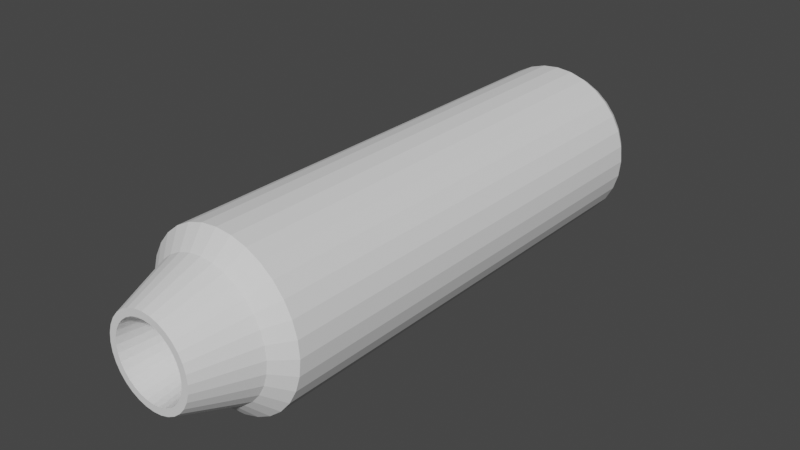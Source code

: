 # Source: PrimitiveThruster.blend  (saved by Blender 2.83.19; exported with 4.5.12 LTS)
import bpy
from mathutils import Matrix  # noqa: F401  (used for matrix-valued properties, if any)

bpy.ops.wm.read_factory_settings(use_empty=True)
scene = bpy.context.scene
scene.name = 'Scene'

# ---- collections
col_collection = bpy.data.collections.new('Collection'); scene.collection.children.link(col_collection)

# ---- world
world_world = bpy.data.worlds.new('World'); scene.world = world_world
world_world.use_nodes = True; world_world.node_tree.nodes.clear()
_N = world_world.node_tree.nodes; _L = world_world.node_tree.links
n0 = _N.new('ShaderNodeOutputWorld'); n0.name = 'World Output'; n0.location = (300, 300)
n1 = _N.new('ShaderNodeBackground'); n1.name = 'Background'; n1.location = (10, 300)
n1.inputs[0].default_value = (0.05088, 0.05088, 0.05088, 1.0)
_L.new(n1.outputs[0], n0.inputs[0])
n0.is_active_output = True
world_world.color = (0.05088, 0.05088, 0.05088)
world_world.use_sun_shadow = False
world_world.sun_shadow_jitter_overblur = 0.0

# ---- meshes
me_cylinder_003 = bpy.data.meshes.new('Cylinder.003')
me_cylinder_003.from_pydata([(0.09018, -2.05, 0.4534), (0.1769, -2.05, 0.4271), (0.2568, -2.05, 0.3843), (0.3843, -2.05, 0.2568), (0.2621, -2.462, 0.1751), (0.4271, -2.05, 0.1769), (0.3092, -2.462, 0.0615), (0.4534, -2.05, -0.09018), (0.3092, -2.462, -0.0615), (0.2913, -2.462, -0.1206), (0.3269, -2.05, -0.3269), (0.2568, -2.05, -0.3843), (0.1751, -2.462, -0.2621), (0.1769, -2.05, -0.4271), (0.0615, -2.462, -0.3092), (-4.488e-07, -2.05, -0.4622), (-0.0615, -2.462, -0.3092), (-0.1206, -2.462, -0.2913), (-0.3843, -2.05, -0.2568), (-0.2621, -2.462, -0.1751), (-0.4271, -2.05, -0.1769), (-0.4534, -2.05, -0.09018), (-0.4271, -2.05, 0.1769), (-0.2621, -2.462, 0.1751), (-0.3269, -2.05, 0.3269), (-0.1751, -2.462, 0.2621), (-0.1769, -2.05, 0.4271), (-0.1206, -2.462, 0.2913), (-0.09018, -2.05, 0.4534), (-3.059e-07, -1.931, 0.591), (0.1153, -1.931, 0.5797), (0.2262, -1.931, 0.546), (0.3284, -1.931, 0.4914), (0.4179, -1.931, 0.4179), (0.4914, -1.931, 0.3284), (0.546, -1.931, 0.2262), (0.5797, -1.931, 0.1153), (0.591, -1.931, -1.859e-07), (0.5797, -1.931, -0.1153), (0.546, -1.931, -0.2262), (0.4914, -1.931, -0.3284), (0.4179, -1.931, -0.4179), (0.3284, -1.931, -0.4914), (0.2262, -1.931, -0.546), (0.1153, -1.931, -0.5797), (-4.985e-07, -1.931, -0.591), (-0.1153, -1.931, -0.5797), (-0.2262, -1.931, -0.546), (-0.3284, -1.931, -0.4914), (-0.4179, -1.931, -0.4179), (-0.4914, -1.931, -0.3284), (-0.546, -1.931, -0.2262), (-0.5797, -1.931, -0.1153), (-0.591, -1.931, 3.402e-07), (-0.5797, -1.931, 0.1153), (-0.546, -1.931, 0.2262), (-0.4914, -1.931, 0.3284), (-0.4179, -1.931, 0.4179), (-0.3284, -1.931, 0.4914), (-0.2262, -1.931, 0.546), (-0.1153, -1.931, 0.5797), (-5.709e-08, 1.41, 0.591), (0.1153, 1.41, 0.5797), (0.2262, 1.41, 0.546), (0.3284, 1.41, 0.4914), (0.4179, 1.41, 0.4179), (0.4914, 1.41, 0.3284), (0.546, 1.41, 0.2262), (0.5797, 1.41, 0.1153), (0.591, 1.41, -3.981e-08), (0.5797, 1.41, -0.1153), (0.546, 1.41, -0.2262), (0.4914, 1.41, -0.3284), (0.4179, 1.41, -0.4179), (0.3284, 1.41, -0.4914), (0.2262, 1.41, -0.546), (0.1153, 1.41, -0.5797), (-2.497e-07, 1.41, -0.591), (-0.1153, 1.41, -0.5797), (-0.2262, 1.41, -0.546), (-0.3284, 1.41, -0.4914), (-0.4179, 1.41, -0.4179), (-0.4914, 1.41, -0.3284), (-0.546, 1.41, -0.2262), (-0.5797, 1.41, -0.1153), (-0.591, 1.41, 4.863e-07), (-0.5797, 1.41, 0.1153), (-0.546, 1.41, 0.2262), (-0.4914, 1.41, 0.3284), (-0.4179, 1.41, 0.4179), (-0.3284, 1.41, 0.4914), (-0.2262, 1.41, 0.546), (-0.1153, 1.41, 0.5797), (0.1053, 1.5, 0.5294), (0.4488, 1.5, 0.2999), (0.4987, 1.5, 0.2066), (0.5294, 1.5, 0.1053), (0.5398, 1.5, -2.445e-08), (0.4987, 1.5, -0.2066), (0.4488, 1.5, -0.2999), (0.2066, 1.5, -0.4987), (0.1053, 1.5, -0.5294), (-2.579e-07, 1.5, -0.5398), (-0.1053, 1.5, -0.5294), (-0.2066, 1.5, -0.4987), (-0.2999, 1.5, -0.4488), (-0.3817, 1.5, -0.3817), (-0.4488, 1.5, -0.2999), (-0.5294, 1.5, -0.1053), (-0.5294, 1.5, 0.1053), (-0.4488, 1.5, 0.2999), (-0.3817, 1.5, 0.3817), (-0.2066, 1.5, 0.4987), (-0.1053, 1.5, 0.5294), (-8.197e-08, 1.5, 0.5398), (0.2066, 1.5, 0.4987), (0.2999, 1.5, 0.4488), (0.3817, 1.5, 0.3817), (0.5294, 1.5, -0.1053), (0.3817, 1.5, -0.3817), (0.2999, 1.5, -0.4488), (-0.4987, 1.5, -0.2066), (-0.5398, 1.5, 4.56e-07), (-0.4987, 1.5, 0.2066), (-0.2999, 1.5, 0.4488), (-7.798e-08, 1.621, 0.2981), (0.05816, 1.621, 0.2924), (0.1141, 1.621, 0.2754), (0.1656, 1.621, 0.2479), (0.2108, 1.621, 0.2108), (0.2479, 1.621, 0.1656), (0.2754, 1.621, 0.1141), (0.2924, 1.621, 0.05816), (0.2981, 1.621, 9.987e-09), (0.2924, 1.621, -0.05816), (0.2754, 1.621, -0.1141), (0.2479, 1.621, -0.1656), (0.2108, 1.621, -0.2108), (0.1656, 1.621, -0.2479), (0.1141, 1.621, -0.2754), (0.05816, 1.621, -0.2924), (-1.629e-07, 1.621, -0.2981), (-0.05816, 1.621, -0.2924), (-0.1141, 1.621, -0.2754), (-0.1656, 1.621, -0.2479), (-0.2108, 1.621, -0.2108), (-0.2479, 1.621, -0.1656), (-0.2754, 1.621, -0.1141), (-0.2924, 1.621, -0.05816), (-0.2981, 1.621, 2.816e-07), (-0.2924, 1.621, 0.05816), (-0.2754, 1.621, 0.1141), (-0.2479, 1.621, 0.1656), (-0.2108, 1.621, 0.2108), (-0.1656, 1.621, 0.2479), (-0.1141, 1.621, 0.2754), (-0.05816, 1.621, 0.2924), (-2.982e-07, -2.05, 0.4622), (-2.883e-07, -2.462, 0.3153), (0.0615, -2.462, 0.3092), (0.1206, -2.462, 0.2913), (0.1751, -2.462, 0.2621), (0.3269, -2.05, 0.3269), (0.2229, -2.462, 0.2229), (0.2913, -2.462, 0.1206), (0.4534, -2.05, 0.09018), (0.4622, -2.05, -1.638e-07), (0.3153, -2.462, -1.745e-07), (0.4271, -2.05, -0.1769), (0.3843, -2.05, -0.2568), (0.2621, -2.462, -0.1751), (0.2229, -2.462, -0.2229), (0.1206, -2.462, -0.2913), (0.09018, -2.05, -0.4534), (-3.91e-07, -2.462, -0.3153), (-0.09018, -2.05, -0.4534), (-0.1769, -2.05, -0.4271), (-0.2568, -2.05, -0.3843), (-0.1751, -2.462, -0.2621), (-0.3269, -2.05, -0.3269), (-0.2229, -2.462, -0.2229), (-0.2913, -2.462, -0.1206), (-0.3092, -2.462, -0.0615), (-0.4622, -2.05, 2.476e-07), (-0.3153, -2.462, 1.061e-07), (-0.4534, -2.05, 0.09018), (-0.3092, -2.462, 0.0615), (-0.2913, -2.462, 0.1206), (-0.3843, -2.05, 0.2568), (-0.2229, -2.462, 0.2229), (-0.2568, -2.05, 0.3843), (-0.0615, -2.462, 0.3092), (-7.326e-08, 1.655, 0.3416), (0.06664, 1.655, 0.335), (0.1307, 1.655, 0.3156), (0.1898, 1.655, 0.284), (0.2415, 1.655, 0.2415), (0.284, 1.655, 0.1898), (0.3156, 1.655, 0.1307), (0.335, 1.655, 0.06664), (0.3416, 1.655, 2.056e-08), (0.335, 1.655, -0.06664), (0.3156, 1.655, -0.1307), (0.284, 1.655, -0.1898), (0.2415, 1.655, -0.2415), (0.1898, 1.655, -0.284), (0.1307, 1.655, -0.3156), (0.06664, 1.655, -0.335), (-1.846e-07, 1.655, -0.3416), (-0.06664, 1.655, -0.335), (-0.1307, 1.655, -0.3156), (-0.1898, 1.655, -0.284), (-0.2415, 1.655, -0.2415), (-0.284, 1.655, -0.1898), (-0.3156, 1.655, -0.1307), (-0.335, 1.655, -0.06664), (-0.3416, 1.655, 3.246e-07), (-0.335, 1.655, 0.06664), (-0.3156, 1.655, 0.1307), (-0.284, 1.655, 0.1898), (-0.2415, 1.655, 0.2415), (-0.1898, 1.655, 0.284), (-0.1307, 1.655, 0.3156), (-0.06664, 1.655, 0.335)], [], [(169, 10, 41, 40), (34, 35, 67, 66), (179, 18, 50, 49), (190, 26, 59, 58), (165, 166, 37, 36), (15, 175, 46, 45), (185, 22, 55, 54), (2, 162, 33, 32), (10, 11, 42, 41), (18, 20, 51, 50), (26, 28, 60, 59), (166, 7, 38, 37), (175, 176, 47, 46), (22, 188, 56, 55), (162, 3, 34, 33), (11, 13, 43, 42), (20, 21, 52, 51), (157, 0, 30, 29), (28, 157, 29, 60), (7, 168, 39, 38), (176, 177, 48, 47), (188, 24, 57, 56), (3, 5, 35, 34), (13, 173, 44, 43), (21, 183, 53, 52), (0, 1, 31, 30), (168, 169, 40, 39), (177, 179, 49, 48), (24, 190, 58, 57), (5, 165, 36, 35), (173, 15, 45, 44), (183, 185, 54, 53), (1, 2, 32, 31), (69, 70, 118, 97), (48, 49, 81, 80), (35, 36, 68, 67), (49, 50, 82, 81), (36, 37, 69, 68), (50, 51, 83, 82), (37, 38, 70, 69), (51, 52, 84, 83), (38, 39, 71, 70), (52, 53, 85, 84), (39, 40, 72, 71), (53, 54, 86, 85), (40, 41, 73, 72), (54, 55, 87, 86), (41, 42, 74, 73), (55, 56, 88, 87), (42, 43, 75, 74), (29, 30, 62, 61), (56, 57, 89, 88), (43, 44, 76, 75), (30, 31, 63, 62), (57, 58, 90, 89), (44, 45, 77, 76), (31, 32, 64, 63), (58, 59, 91, 90), (45, 46, 78, 77), (32, 33, 65, 64), (59, 60, 92, 91), (46, 47, 79, 78), (33, 34, 66, 65), (60, 29, 61, 92), (47, 48, 80, 79), (83, 84, 108, 121), (70, 71, 98, 118), (84, 85, 122, 108), (71, 72, 99, 98), (85, 86, 109, 122), (72, 73, 119, 99), (86, 87, 123, 109), (73, 74, 120, 119), (87, 88, 110, 123), (74, 75, 100, 120), (61, 62, 93, 114), (88, 89, 111, 110), (75, 76, 101, 100), (62, 63, 115, 93), (89, 90, 124, 111), (76, 77, 102, 101), (63, 64, 116, 115), (90, 91, 112, 124), (77, 78, 103, 102), (64, 65, 117, 116), (91, 92, 113, 112), (78, 79, 104, 103), (65, 66, 94, 117), (92, 61, 114, 113), (79, 80, 105, 104), (66, 67, 95, 94), (80, 81, 106, 105), (67, 68, 96, 95), (81, 82, 107, 106), (68, 69, 97, 96), (82, 83, 121, 107), (100, 101, 207, 206), (93, 115, 194, 193), (111, 124, 221, 220), (101, 102, 208, 207), (115, 116, 195, 194), (124, 112, 222, 221), (102, 103, 209, 208), (116, 117, 196, 195), (112, 113, 223, 222), (103, 104, 210, 209), (117, 94, 197, 196), (113, 114, 192, 223), (104, 105, 211, 210), (94, 95, 198, 197), (105, 106, 212, 211), (95, 96, 199, 198), (106, 107, 213, 212), (96, 97, 200, 199), (107, 121, 214, 213), (97, 118, 201, 200), (121, 108, 215, 214), (118, 98, 202, 201), (108, 122, 216, 215), (98, 99, 203, 202), (122, 109, 217, 216), (99, 119, 204, 203), (109, 123, 218, 217), (119, 120, 205, 204), (123, 110, 219, 218), (120, 100, 206, 205), (114, 93, 193, 192), (110, 111, 220, 219), (126, 125, 192, 193), (127, 126, 193, 194), (128, 127, 194, 195), (129, 128, 195, 196), (130, 129, 196, 197), (131, 130, 197, 198), (132, 131, 198, 199), (133, 132, 199, 200), (134, 133, 200, 201), (135, 134, 201, 202), (136, 135, 202, 203), (137, 136, 203, 204), (138, 137, 204, 205), (139, 138, 205, 206), (140, 139, 206, 207), (141, 140, 207, 208), (142, 141, 208, 209), (143, 142, 209, 210), (144, 143, 210, 211), (145, 144, 211, 212), (146, 145, 212, 213), (147, 146, 213, 214), (148, 147, 214, 215), (149, 148, 215, 216), (150, 149, 216, 217), (151, 150, 217, 218), (152, 151, 218, 219), (153, 152, 219, 220), (154, 153, 220, 221), (155, 154, 221, 222), (156, 155, 222, 223), (125, 156, 223, 192)])
_uv = me_cylinder_003.uv_layers.new(name='UVMap')
_uv.uv.foreach_set('vector', [0.6562, 0.5, 0.625, 0.5, 0.625, 0.5, 0.6562, 0.5, 0.8438, 0.5, 0.8125, 0.5, 0.8125, 0.5, 0.8438, 0.5, 0.375, 0.5, 0.3438, 0.5, 0.3438, 0.5, 0.375, 0.5, 0.09375, 0.5, 0.0625, 0.5, 0.0625, 0.5, 0.09375, 0.5, 0.7812, 0.5, 0.75, 0.5, 0.75, 0.5, 0.7812, 0.5, 0.5, 0.5, 0.4688, 0.5, 0.4688, 0.5, 0.5, 0.5, 0.2188, 0.5, 0.1875, 0.5, 0.1875, 0.5, 0.2188, 0.5, 0.9062, 0.5, 0.875, 0.5, 0.875, 0.5, 0.9062, 0.5, 0.625, 0.5, 0.5938, 0.5, 0.5938, 0.5, 0.625, 0.5, 0.3438, 0.5, 0.3125, 0.5, 0.3125, 0.5, 0.3438, 0.5, 0.0625, 0.5, 0.03125, 0.5, 0.03125, 0.5, 0.0625, 0.5, 0.75, 0.5, 0.7188, 0.5, 0.7188, 0.5, 0.75, 0.5, 0.4688, 0.5, 0.4375, 0.5, 0.4375, 0.5, 0.4688, 0.5, 0.1875, 0.5, 0.1562, 0.5, 0.1562, 0.5, 0.1875, 0.5, 0.875, 0.5, 0.8438, 0.5, 0.8438, 0.5, 0.875, 0.5, 0.5938, 0.5, 0.5625, 0.5, 0.5625, 0.5, 0.5938, 0.5, 0.3125, 0.5, 0.2812, 0.5, 0.2812, 0.5, 0.3125, 0.5, 1.0, 0.5, 0.9688, 0.5, 0.9688, 0.5, 1.0, 0.5, 0.03125, 0.5, 0.0, 0.5, 0.0, 0.5, 0.03125, 0.5, 0.7188, 0.5, 0.6875, 0.5, 0.6875, 0.5, 0.7188, 0.5, 0.4375, 0.5, 0.4062, 0.5, 0.4062, 0.5, 0.4375, 0.5, 0.1562, 0.5, 0.125, 0.5, 0.125, 0.5, 0.1562, 0.5, 0.8438, 0.5, 0.8125, 0.5, 0.8125, 0.5, 0.8438, 0.5, 0.5625, 0.5, 0.5312, 0.5, 0.5312, 0.5, 0.5625, 0.5, 0.2812, 0.5, 0.25, 0.5, 0.25, 0.5, 0.2812, 0.5, 0.9688, 0.5, 0.9375, 0.5, 0.9375, 0.5, 0.9688, 0.5, 0.6875, 0.5, 0.6562, 0.5, 0.6562, 0.5, 0.6875, 0.5, 0.4062, 0.5, 0.375, 0.5, 0.375, 0.5, 0.4062, 0.5, 0.125, 0.5, 0.09375, 0.5, 0.09375, 0.5, 0.125, 0.5, 0.8125, 0.5, 0.7812, 0.5, 0.7812, 0.5, 0.8125, 0.5, 0.5312, 0.5, 0.5, 0.5, 0.5, 0.5, 0.5312, 0.5, 0.25, 0.5, 0.2188, 0.5, 0.2188, 0.5, 0.25, 0.5, 0.9375, 0.5, 0.9062, 0.5, 0.9062, 0.5, 0.9375, 0.5, 0.75, 0.5, 0.7188, 0.5, 0.7188, 0.5, 0.75, 0.5, 0.4062, 0.5, 0.375, 0.5, 0.375, 0.5, 0.4062, 0.5, 0.8125, 0.5, 0.7812, 0.5, 0.7812, 0.5, 0.8125, 0.5, 0.375, 0.5, 0.3438, 0.5, 0.3438, 0.5, 0.375, 0.5, 0.7812, 0.5, 0.75, 0.5, 0.75, 0.5, 0.7812, 0.5, 0.3438, 0.5, 0.3125, 0.5, 0.3125, 0.5, 0.3438, 0.5, 0.75, 0.5, 0.7188, 0.5, 0.7188, 0.5, 0.75, 0.5, 0.3125, 0.5, 0.2812, 0.5, 0.2812, 0.5, 0.3125, 0.5, 0.7188, 0.5, 0.6875, 0.5, 0.6875, 0.5, 0.7188, 0.5, 0.2812, 0.5, 0.25, 0.5, 0.25, 0.5, 0.2812, 0.5, 0.6875, 0.5, 0.6562, 0.5, 0.6562, 0.5, 0.6875, 0.5, 0.25, 0.5, 0.2188, 0.5, 0.2188, 0.5, 0.25, 0.5, 0.6562, 0.5, 0.625, 0.5, 0.625, 0.5, 0.6562, 0.5, 0.2188, 0.5, 0.1875, 0.5, 0.1875, 0.5, 0.2188, 0.5, 0.625, 0.5, 0.5938, 0.5, 0.5938, 0.5, 0.625, 0.5, 0.1875, 0.5, 0.1562, 0.5, 0.1562, 0.5, 0.1875, 0.5, 0.5938, 0.5, 0.5625, 0.5, 0.5625, 0.5, 0.5938, 0.5, 1.0, 0.5, 0.9688, 0.5, 0.9688, 0.5, 1.0, 0.5, 0.1562, 0.5, 0.125, 0.5, 0.125, 0.5, 0.1562, 0.5, 0.5625, 0.5, 0.5312, 0.5, 0.5312, 0.5, 0.5625, 0.5, 0.9688, 0.5, 0.9375, 0.5, 0.9375, 0.5, 0.9688, 0.5, 0.125, 0.5, 0.09375, 0.5, 0.09375, 0.5, 0.125, 0.5, 0.5312, 0.5, 0.5, 0.5, 0.5, 0.5, 0.5312, 0.5, 0.9375, 0.5, 0.9062, 0.5, 0.9062, 0.5, 0.9375, 0.5, 0.09375, 0.5, 0.0625, 0.5, 0.0625, 0.5, 0.09375, 0.5, 0.5, 0.5, 0.4688, 0.5, 0.4688, 0.5, 0.5, 0.5, 0.9062, 0.5, 0.875, 0.5, 0.875, 0.5, 0.9062, 0.5, 0.0625, 0.5, 0.03125, 0.5, 0.03125, 0.5, 0.0625, 0.5, 0.4688, 0.5, 0.4375, 0.5, 0.4375, 0.5, 0.4688, 0.5, 0.875, 0.5, 0.8438, 0.5, 0.8438, 0.5, 0.875, 0.5, 0.03125, 0.5, 0.0, 0.5, 0.0, 0.5, 0.03125, 0.5, 0.4375, 0.5, 0.4062, 0.5, 0.4062, 0.5, 0.4375, 0.5, 0.3125, 0.5, 0.2812, 0.5, 0.2812, 0.5, 0.3125, 0.5, 0.7188, 0.5, 0.6875, 0.5, 0.6875, 0.5, 0.7188, 0.5, 0.2812, 0.5, 0.25, 0.5, 0.25, 0.5, 0.2812, 0.5, 0.6875, 0.5, 0.6562, 0.5, 0.6562, 0.5, 0.6875, 0.5, 0.25, 0.5, 0.2188, 0.5, 0.2188, 0.5, 0.25, 0.5, 0.6562, 0.5, 0.625, 0.5, 0.625, 0.5, 0.6562, 0.5, 0.2188, 0.5, 0.1875, 0.5, 0.1875, 0.5, 0.2188, 0.5, 0.625, 0.5, 0.5938, 0.5, 0.5938, 0.5, 0.625, 0.5, 0.1875, 0.5, 0.1562, 0.5, 0.1562, 0.5, 0.1875, 0.5, 0.5938, 0.5, 0.5625, 0.5, 0.5625, 0.5, 0.5938, 0.5, 1.0, 0.5, 0.9688, 0.5, 0.9688, 0.5, 1.0, 0.5, 0.1562, 0.5, 0.125, 0.5, 0.125, 0.5, 0.1562, 0.5, 0.5625, 0.5, 0.5312, 0.5, 0.5312, 0.5, 0.5625, 0.5, 0.9688, 0.5, 0.9375, 0.5, 0.9375, 0.5, 0.9688, 0.5, 0.125, 0.5, 0.09375, 0.5, 0.09375, 0.5, 0.125, 0.5, 0.5312, 0.5, 0.5, 0.5, 0.5, 0.5, 0.5312, 0.5, 0.9375, 0.5, 0.9062, 0.5, 0.9062, 0.5, 0.9375, 0.5, 0.09375, 0.5, 0.0625, 0.5, 0.0625, 0.5, 0.09375, 0.5, 0.5, 0.5, 0.4688, 0.5, 0.4688, 0.5, 0.5, 0.5, 0.9062, 0.5, 0.875, 0.5, 0.875, 0.5, 0.9062, 0.5, 0.0625, 0.5, 0.03125, 0.5, 0.03125, 0.5, 0.0625, 0.5, 0.4688, 0.5, 0.4375, 0.5, 0.4375, 0.5, 0.4688, 0.5, 0.875, 0.5, 0.8438, 0.5, 0.8438, 0.5, 0.875, 0.5, 0.03125, 0.5, 0.0, 0.5, 0.0, 0.5, 0.03125, 0.5, 0.4375, 0.5, 0.4062, 0.5, 0.4062, 0.5, 0.4375, 0.5, 0.8438, 0.5, 0.8125, 0.5, 0.8125, 0.5, 0.8438, 0.5, 0.4062, 0.5, 0.375, 0.5, 0.375, 0.5, 0.4062, 0.5, 0.8125, 0.5, 0.7812, 0.5, 0.7812, 0.5, 0.8125, 0.5, 0.375, 0.5, 0.3438, 0.5, 0.3438, 0.5, 0.375, 0.5, 0.7812, 0.5, 0.75, 0.5, 0.75, 0.5, 0.7812, 0.5, 0.3438, 0.5, 0.3125, 0.5, 0.3125, 0.5, 0.3438, 0.5, 0.5625, 0.5, 0.5312, 0.5, 0.5312, 0.5, 0.5625, 0.5, 0.9688, 0.5, 0.9375, 0.5, 0.9375, 0.5, 0.9688, 0.5, 0.125, 0.5, 0.09375, 0.5, 0.09375, 0.5, 0.125, 0.5, 0.5312, 0.5, 0.5, 0.5, 0.5, 0.5, 0.5312, 0.5, 0.9375, 0.5, 0.9062, 0.5, 0.9062, 0.5, 0.9375, 0.5, 0.09375, 0.5, 0.0625, 0.5, 0.0625, 0.5, 0.09375, 0.5, 0.5, 0.5, 0.4688, 0.5, 0.4688, 0.5, 0.5, 0.5, 0.9062, 0.5, 0.875, 0.5, 0.875, 0.5, 0.9062, 0.5, 0.0625, 0.5, 0.03125, 0.5, 0.03125, 0.5, 0.0625, 0.5, 0.4688, 0.5, 0.4375, 0.5, 0.4375, 0.5, 0.4688, 0.5, 0.875, 0.5, 0.8438, 0.5, 0.8438, 0.5, 0.875, 0.5, 0.03125, 0.5, 0.0, 0.5, 0.0, 0.5, 0.03125, 0.5, 0.4375, 0.5, 0.4062, 0.5, 0.4062, 0.5, 0.4375, 0.5, 0.8438, 0.5, 0.8125, 0.5, 0.8125, 0.5, 0.8438, 0.5, 0.4062, 0.5, 0.375, 0.5, 0.375, 0.5, 0.4062, 0.5, 0.8125, 0.5, 0.7812, 0.5, 0.7812, 0.5, 0.8125, 0.5, 0.375, 0.5, 0.3438, 0.5, 0.3438, 0.5, 0.375, 0.5, 0.7812, 0.5, 0.75, 0.5, 0.75, 0.5, 0.7812, 0.5, 0.3438, 0.5, 0.3125, 0.5, 0.3125, 0.5, 0.3438, 0.5, 0.75, 0.5, 0.7188, 0.5, 0.7188, 0.5, 0.75, 0.5, 0.3125, 0.5, 0.2812, 0.5, 0.2812, 0.5, 0.3125, 0.5, 0.7188, 0.5, 0.6875, 0.5, 0.6875, 0.5, 0.7188, 0.5, 0.2812, 0.5, 0.25, 0.5, 0.25, 0.5, 0.2812, 0.5, 0.6875, 0.5, 0.6562, 0.5, 0.6562, 0.5, 0.6875, 0.5, 0.25, 0.5, 0.2188, 0.5, 0.2188, 0.5, 0.25, 0.5, 0.6562, 0.5, 0.625, 0.5, 0.625, 0.5, 0.6562, 0.5, 0.2188, 0.5, 0.1875, 0.5, 0.1875, 0.5, 0.2188, 0.5, 0.625, 0.5, 0.5938, 0.5, 0.5938, 0.5, 0.625, 0.5, 0.1875, 0.5, 0.1562, 0.5, 0.1562, 0.5, 0.1875, 0.5, 0.5938, 0.5, 0.5625, 0.5, 0.5625, 0.5, 0.5938, 0.5, 1.0, 0.5, 0.9688, 0.5, 0.9688, 0.5, 1.0, 0.5, 0.1562, 0.5, 0.125, 0.5, 0.125, 0.5, 0.1562, 0.5, 0.7909, 0.4554, 0.75, 0.4595, 0.75, 0.49, 0.7968, 0.4854, 0.8302, 0.4435, 0.7909, 0.4554, 0.7968, 0.4854, 0.8418, 0.4717, 0.8664, 0.4242, 0.8302, 0.4435, 0.8418, 0.4717, 0.8833, 0.4496, 0.8981, 0.3981, 0.8664, 0.4242, 0.8833, 0.4496, 0.9197, 0.4197, 0.9242, 0.3664, 0.8981, 0.3981, 0.9197, 0.4197, 0.9496, 0.3833, 0.9435, 0.3302, 0.9242, 0.3664, 0.9496, 0.3833, 0.9717, 0.3418, 0.9554, 0.2909, 0.9435, 0.3302, 0.9717, 0.3418, 0.9854, 0.2968, 0.9595, 0.25, 0.9554, 0.2909, 0.9854, 0.2968, 0.99, 0.25, 0.9554, 0.2091, 0.9595, 0.25, 0.99, 0.25, 0.9854, 0.2032, 0.9435, 0.1698, 0.9554, 0.2091, 0.9854, 0.2032, 0.9717, 0.1582, 0.9242, 0.1336, 0.9435, 0.1698, 0.9717, 0.1582, 0.9496, 0.1167, 0.8981, 0.1019, 0.9242, 0.1336, 0.9496, 0.1167, 0.9197, 0.08029, 0.8664, 0.07584, 0.8981, 0.1019, 0.9197, 0.08029, 0.8833, 0.05045, 0.8302, 0.05648, 0.8664, 0.07584, 0.8833, 0.05045, 0.8418, 0.02827, 0.7909, 0.04456, 0.8302, 0.05648, 0.8418, 0.02827, 0.7968, 0.01461, 0.75, 0.04054, 0.7909, 0.04456, 0.7968, 0.01461, 0.75, 0.01, 0.7091, 0.04456, 0.75, 0.04054, 0.75, 0.01, 0.7032, 0.01461, 0.6698, 0.05648, 0.7091, 0.04456, 0.7032, 0.01461, 0.6582, 0.02827, 0.6336, 0.07584, 0.6698, 0.05648, 0.6582, 0.02827, 0.6167, 0.05045, 0.6019, 0.1019, 0.6336, 0.07584, 0.6167, 0.05045, 0.5803, 0.08029, 0.5758, 0.1336, 0.6019, 0.1019, 0.5803, 0.08029, 0.5504, 0.1167, 0.5565, 0.1698, 0.5758, 0.1336, 0.5504, 0.1167, 0.5283, 0.1582, 0.5446, 0.2091, 0.5565, 0.1698, 0.5283, 0.1582, 0.5146, 0.2032, 0.5405, 0.25, 0.5446, 0.2091, 0.5146, 0.2032, 0.51, 0.25, 0.5446, 0.2909, 0.5405, 0.25, 0.51, 0.25, 0.5146, 0.2968, 0.5565, 0.3302, 0.5446, 0.2909, 0.5146, 0.2968, 0.5283, 0.3418, 0.5758, 0.3664, 0.5565, 0.3302, 0.5283, 0.3418, 0.5504, 0.3833, 0.6019, 0.3981, 0.5758, 0.3664, 0.5504, 0.3833, 0.5803, 0.4197, 0.6336, 0.4242, 0.6019, 0.3981, 0.5803, 0.4197, 0.6167, 0.4496, 0.6698, 0.4435, 0.6336, 0.4242, 0.6167, 0.4496, 0.6582, 0.4717, 0.7091, 0.4554, 0.6698, 0.4435, 0.6582, 0.4717, 0.7032, 0.4854, 0.75, 0.4595, 0.7091, 0.4554, 0.7032, 0.4854, 0.75, 0.49])
me_cylinder_003.use_remesh_fix_poles = True
me_cylinder_003.use_remesh_preserve_attributes = False
me_cylinder_003.use_mirror_vertex_groups = False
me_cylinder_003.update()
me_cylinder_002 = bpy.data.meshes.new('Cylinder.002')
me_cylinder_002.from_pydata([(-1.233e-07, -0.369, 0.4622), (-1.213e-07, -0.7808, 0.2656), (0.05181, -0.7808, 0.2605), (0.1769, -0.369, 0.4271), (0.1016, -0.7808, 0.2454), (0.2568, -0.369, 0.3843), (0.1475, -0.7808, 0.2208), (0.3269, -0.369, 0.3269), (0.1878, -0.7808, 0.1878), (0.2208, -0.7808, 0.1475), (0.2454, -0.7808, 0.1016), (0.4534, -0.369, 0.09018), (0.2605, -0.7808, 0.05181), (0.4622, -0.369, -7.155e-08), (0.2656, -0.7808, -1.319e-07), (0.2605, -0.7808, -0.05181), (0.4271, -0.369, -0.1769), (0.2454, -0.7808, -0.1016), (0.3843, -0.369, -0.2568), (0.2208, -0.7808, -0.1475), (0.3269, -0.369, -0.3269), (0.1878, -0.7808, -0.1878), (0.2568, -0.369, -0.3843), (0.1475, -0.7808, -0.2208), (0.1769, -0.369, -0.4271), (0.1016, -0.7808, -0.2454), (0.05181, -0.7808, -0.2605), (-2.739e-07, -0.369, -0.4622), (-2.029e-07, -0.7808, -0.2656), (-0.05181, -0.7808, -0.2605), (-0.1016, -0.7808, -0.2454), (-0.1475, -0.7808, -0.2208), (-0.1878, -0.7808, -0.1878), (-0.3843, -0.369, -0.2568), (-0.2208, -0.7808, -0.1475), (-0.4271, -0.369, -0.1769), (-0.2454, -0.7808, -0.1016), (-0.4534, -0.369, -0.09018), (-0.2605, -0.7808, -0.05181), (-0.4622, -0.369, 3.399e-07), (-0.2656, -0.7808, 1.093e-07), (-0.2605, -0.7808, 0.05181), (-0.4271, -0.369, 0.1769), (-0.2454, -0.7808, 0.1016), (-0.3843, -0.369, 0.2568), (-0.2208, -0.7808, 0.1475), (-0.1878, -0.7808, 0.1878), (-0.2568, -0.369, 0.3843), (-0.1475, -0.7808, 0.2208), (-0.1769, -0.369, 0.4271), (-0.1016, -0.7808, 0.2454), (-0.09018, -0.369, 0.4534), (-0.05181, -0.7808, 0.2605), (-1.133e-07, -0.7808, 0.3153), (0.09018, -0.369, 0.4534), (0.1751, -0.7808, 0.2621), (0.2229, -0.7808, 0.2229), (0.3843, -0.369, 0.2568), (0.2621, -0.7808, 0.1751), (0.4271, -0.369, 0.1769), (0.2913, -0.7808, 0.1206), (0.4534, -0.369, -0.09018), (0.2229, -0.7808, -0.2229), (0.1751, -0.7808, -0.2621), (0.1206, -0.7808, -0.2913), (0.09018, -0.369, -0.4534), (0.0615, -0.7808, -0.3092), (-0.09018, -0.369, -0.4534), (-0.1769, -0.369, -0.4271), (-0.2568, -0.369, -0.3843), (-0.3269, -0.369, -0.3269), (-0.2229, -0.7808, -0.2229), (-0.4534, -0.369, 0.09018), (-0.2913, -0.7808, 0.1206), (-0.3269, -0.369, 0.3269), (-0.1206, -0.7808, 0.2913), (-0.0615, -0.7808, 0.3092), (0.0615, -0.7808, 0.3092), (0.1206, -0.7808, 0.2913), (0.3092, -0.7808, 0.0615), (0.3153, -0.7808, -1.313e-07), (0.3092, -0.7808, -0.0615), (0.2913, -0.7808, -0.1206), (0.2621, -0.7808, -0.1751), (-2.161e-07, -0.7808, -0.3153), (-0.0615, -0.7808, -0.3092), (-0.1206, -0.7808, -0.2913), (-0.1751, -0.7808, -0.2621), (-0.2621, -0.7808, -0.1751), (-0.2913, -0.7808, -0.1206), (-0.3092, -0.7808, -0.0615), (-0.3153, -0.7808, 1.493e-07), (-0.3092, -0.7808, 0.0615), (-0.2621, -0.7808, 0.1751), (-0.2229, -0.7808, 0.2229), (-0.1751, -0.7808, 0.2621), (0.03172, 0.0361, 0.1595), (0.06222, 0.0361, 0.1502), (0.09033, 0.0361, 0.1352), (0.115, 0.0361, 0.115), (0.1352, 0.0361, 0.09033), (0.1502, 0.0361, 0.06222), (0.1626, 0.0361, 3.707e-08), (0.1595, 0.0361, -0.03172), (0.1502, 0.0361, -0.06222), (0.06222, 0.0361, -0.1502), (0.03172, 0.0361, -0.1595), (-0.1352, 0.0361, -0.09033), (-0.1626, 0.0361, 1.847e-07), (-0.1595, 0.0361, 0.03172), (-0.09033, 0.0361, 0.1352), (-0.06222, 0.0361, 0.1502), (-0.03172, 0.0361, 0.1595), (-7.886e-08, 0.0361, 0.1626), (0.1595, 0.0361, 0.03172), (0.1352, 0.0361, -0.09033), (0.115, 0.0361, -0.115), (-1.288e-07, 0.0361, -0.1626), (-0.03172, 0.0361, -0.1595), (-0.06222, 0.0361, -0.1502), (-0.115, 0.0361, -0.115), (-0.1502, 0.0361, -0.06222), (-0.1595, 0.0361, -0.03172), (-0.1502, 0.0361, 0.06222), (0.09033, 0.0361, -0.1352), (-0.09033, 0.0361, -0.1352), (-0.1352, 0.0361, 0.09033), (-0.115, 0.0361, 0.115)], [], [(0, 53, 77, 54), (54, 77, 78, 3), (3, 78, 55, 5), (5, 55, 56, 7), (7, 56, 58, 57), (57, 58, 60, 59), (59, 60, 79, 11), (11, 79, 80, 13), (13, 80, 81, 61), (61, 81, 82, 16), (16, 82, 83, 18), (18, 83, 62, 20), (20, 62, 63, 22), (22, 63, 64, 24), (24, 64, 66, 65), (65, 66, 84, 27), (27, 84, 85, 67), (67, 85, 86, 68), (68, 86, 87, 69), (69, 87, 71, 70), (70, 71, 88, 33), (33, 88, 89, 35), (35, 89, 90, 37), (37, 90, 91, 39), (39, 91, 92, 72), (72, 92, 73, 42), (42, 73, 93, 44), (44, 93, 94, 74), (74, 94, 95, 47), (47, 95, 75, 49), (2, 1, 113, 96), (49, 75, 76, 51), (51, 76, 53, 0), (1, 2, 77, 53), (2, 4, 78, 77), (4, 6, 55, 78), (6, 8, 56, 55), (8, 9, 58, 56), (9, 10, 60, 58), (10, 12, 79, 60), (12, 14, 80, 79), (14, 15, 81, 80), (15, 17, 82, 81), (17, 19, 83, 82), (19, 21, 62, 83), (21, 23, 63, 62), (23, 25, 64, 63), (25, 26, 66, 64), (26, 28, 84, 66), (28, 29, 85, 84), (29, 30, 86, 85), (30, 31, 87, 86), (31, 32, 71, 87), (32, 34, 88, 71), (34, 36, 89, 88), (36, 38, 90, 89), (38, 40, 91, 90), (40, 41, 92, 91), (41, 43, 73, 92), (43, 45, 93, 73), (45, 46, 94, 93), (46, 48, 95, 94), (48, 50, 75, 95), (50, 52, 76, 75), (52, 1, 53, 76), (46, 45, 126, 127), (26, 25, 105, 106), (4, 2, 96, 97), (48, 46, 127, 110), (28, 26, 106, 117), (6, 4, 97, 98), (50, 48, 110, 111), (29, 28, 117, 118), (8, 6, 98, 99), (52, 50, 111, 112), (30, 29, 118, 119), (9, 8, 99, 100), (1, 52, 112, 113), (31, 30, 119, 125), (10, 9, 100, 101), (32, 31, 125, 120), (12, 10, 101, 114), (34, 32, 120, 107), (14, 12, 114, 102), (36, 34, 107, 121), (15, 14, 102, 103), (38, 36, 121, 122), (17, 15, 103, 104), (40, 38, 122, 108), (19, 17, 104, 115), (41, 40, 108, 109), (21, 19, 115, 116), (43, 41, 109, 123), (23, 21, 116, 124), (45, 43, 123, 126), (25, 23, 124, 105), (96, 113, 112, 111, 110, 127, 126, 123, 109, 108, 122, 121, 107, 120, 125, 119, 118, 117, 106, 105, 124, 116, 115, 104, 103, 102, 114, 101, 100, 99, 98, 97)])
_uv = me_cylinder_002.uv_layers.new(name='UVMap')
_uv.uv.foreach_set('vector', [1.0, 0.5, 1.0, 1.0, 0.9688, 1.0, 0.9688, 0.5, 0.9688, 0.5, 0.9688, 1.0, 0.9375, 1.0, 0.9375, 0.5, 0.9375, 0.5, 0.9375, 1.0, 0.9062, 1.0, 0.9062, 0.5, 0.9062, 0.5, 0.9062, 1.0, 0.875, 1.0, 0.875, 0.5, 0.875, 0.5, 0.875, 1.0, 0.8438, 1.0, 0.8438, 0.5, 0.8438, 0.5, 0.8438, 1.0, 0.8125, 1.0, 0.8125, 0.5, 0.8125, 0.5, 0.8125, 1.0, 0.7812, 1.0, 0.7812, 0.5, 0.7812, 0.5, 0.7812, 1.0, 0.75, 1.0, 0.75, 0.5, 0.75, 0.5, 0.75, 1.0, 0.7188, 1.0, 0.7188, 0.5, 0.7188, 0.5, 0.7188, 1.0, 0.6875, 1.0, 0.6875, 0.5, 0.6875, 0.5, 0.6875, 1.0, 0.6562, 1.0, 0.6562, 0.5, 0.6562, 0.5, 0.6562, 1.0, 0.625, 1.0, 0.625, 0.5, 0.625, 0.5, 0.625, 1.0, 0.5938, 1.0, 0.5938, 0.5, 0.5938, 0.5, 0.5938, 1.0, 0.5625, 1.0, 0.5625, 0.5, 0.5625, 0.5, 0.5625, 1.0, 0.5312, 1.0, 0.5312, 0.5, 0.5312, 0.5, 0.5312, 1.0, 0.5, 1.0, 0.5, 0.5, 0.5, 0.5, 0.5, 1.0, 0.4688, 1.0, 0.4688, 0.5, 0.4688, 0.5, 0.4688, 1.0, 0.4375, 1.0, 0.4375, 0.5, 0.4375, 0.5, 0.4375, 1.0, 0.4062, 1.0, 0.4062, 0.5, 0.4062, 0.5, 0.4062, 1.0, 0.375, 1.0, 0.375, 0.5, 0.375, 0.5, 0.375, 1.0, 0.3438, 1.0, 0.3438, 0.5, 0.3438, 0.5, 0.3438, 1.0, 0.3125, 1.0, 0.3125, 0.5, 0.3125, 0.5, 0.3125, 1.0, 0.2812, 1.0, 0.2812, 0.5, 0.2812, 0.5, 0.2812, 1.0, 0.25, 1.0, 0.25, 0.5, 0.25, 0.5, 0.25, 1.0, 0.2188, 1.0, 0.2188, 0.5, 0.2188, 0.5, 0.2188, 1.0, 0.1875, 1.0, 0.1875, 0.5, 0.1875, 0.5, 0.1875, 1.0, 0.1562, 1.0, 0.1562, 0.5, 0.1562, 0.5, 0.1562, 1.0, 0.125, 1.0, 0.125, 0.5, 0.125, 0.5, 0.125, 1.0, 0.09375, 1.0, 0.09375, 0.5, 0.09375, 0.5, 0.09375, 1.0, 0.0625, 1.0, 0.0625, 0.5, 0.2894, 0.4483, 0.25, 0.4522, 0.25, 0.4522, 0.2894, 0.4483, 0.0625, 0.5, 0.0625, 1.0, 0.03125, 1.0, 0.03125, 0.5, 0.03125, 0.5, 0.03125, 1.0, 0.0, 1.0, 0.0, 0.5, 0.25, 0.4522, 0.2894, 0.4483, 0.2968, 0.4854, 0.25, 0.49, 0.2894, 0.4483, 0.3274, 0.4368, 0.3418, 0.4717, 0.2968, 0.4854, 0.3274, 0.4368, 0.3623, 0.4181, 0.3833, 0.4496, 0.3418, 0.4717, 0.3623, 0.4181, 0.393, 0.393, 0.4197, 0.4197, 0.3833, 0.4496, 0.393, 0.393, 0.4181, 0.3623, 0.4496, 0.3833, 0.4197, 0.4197, 0.4181, 0.3623, 0.4368, 0.3274, 0.4717, 0.3418, 0.4496, 0.3833, 0.4368, 0.3274, 0.4483, 0.2894, 0.4854, 0.2968, 0.4717, 0.3418, 0.4483, 0.2894, 0.4522, 0.25, 0.49, 0.25, 0.4854, 0.2968, 0.4522, 0.25, 0.4483, 0.2106, 0.4854, 0.2032, 0.49, 0.25, 0.4483, 0.2106, 0.4368, 0.1726, 0.4717, 0.1582, 0.4854, 0.2032, 0.4368, 0.1726, 0.4181, 0.1377, 0.4496, 0.1167, 0.4717, 0.1582, 0.4181, 0.1377, 0.393, 0.107, 0.4197, 0.08029, 0.4496, 0.1167, 0.393, 0.107, 0.3623, 0.0819, 0.3833, 0.05045, 0.4197, 0.08029, 0.3623, 0.0819, 0.3274, 0.06321, 0.3418, 0.02827, 0.3833, 0.05045, 0.3274, 0.06321, 0.2894, 0.05171, 0.2968, 0.01461, 0.3418, 0.02827, 0.2894, 0.05171, 0.25, 0.04782, 0.25, 0.01, 0.2968, 0.01461, 0.25, 0.04782, 0.2106, 0.05171, 0.2032, 0.01461, 0.25, 0.01, 0.2106, 0.05171, 0.1726, 0.06321, 0.1582, 0.02827, 0.2032, 0.01461, 0.1726, 0.06321, 0.1377, 0.0819, 0.1167, 0.05045, 0.1582, 0.02827, 0.1377, 0.0819, 0.107, 0.107, 0.08029, 0.08029, 0.1167, 0.05045, 0.107, 0.107, 0.0819, 0.1377, 0.05045, 0.1167, 0.08029, 0.08029, 0.0819, 0.1377, 0.06321, 0.1726, 0.02827, 0.1582, 0.05045, 0.1167, 0.06321, 0.1726, 0.05171, 0.2106, 0.01461, 0.2032, 0.02827, 0.1582, 0.05171, 0.2106, 0.04782, 0.25, 0.01, 0.25, 0.01461, 0.2032, 0.04782, 0.25, 0.05171, 0.2894, 0.01461, 0.2968, 0.01, 0.25, 0.05171, 0.2894, 0.06321, 0.3274, 0.02827, 0.3418, 0.01461, 0.2968, 0.06321, 0.3274, 0.0819, 0.3623, 0.05045, 0.3833, 0.02827, 0.3418, 0.0819, 0.3623, 0.107, 0.393, 0.08029, 0.4197, 0.05045, 0.3833, 0.107, 0.393, 0.1377, 0.4181, 0.1167, 0.4496, 0.08029, 0.4197, 0.1377, 0.4181, 0.1726, 0.4368, 0.1582, 0.4717, 0.1167, 0.4496, 0.1726, 0.4368, 0.2106, 0.4483, 0.2032, 0.4854, 0.1582, 0.4717, 0.2106, 0.4483, 0.25, 0.4522, 0.25, 0.49, 0.2032, 0.4854, 0.107, 0.393, 0.0819, 0.3623, 0.0819, 0.3623, 0.107, 0.393, 0.2894, 0.05171, 0.3274, 0.06321, 0.3274, 0.06321, 0.2894, 0.05171, 0.3274, 0.4368, 0.2894, 0.4483, 0.2894, 0.4483, 0.3274, 0.4368, 0.1377, 0.4181, 0.107, 0.393, 0.107, 0.393, 0.1377, 0.4181, 0.25, 0.04782, 0.2894, 0.05171, 0.2894, 0.05171, 0.25, 0.04782, 0.3623, 0.4181, 0.3274, 0.4368, 0.3274, 0.4368, 0.3623, 0.4181, 0.1726, 0.4368, 0.1377, 0.4181, 0.1377, 0.4181, 0.1726, 0.4368, 0.2106, 0.05171, 0.25, 0.04782, 0.25, 0.04782, 0.2106, 0.05171, 0.393, 0.393, 0.3623, 0.4181, 0.3623, 0.4181, 0.393, 0.393, 0.2106, 0.4483, 0.1726, 0.4368, 0.1726, 0.4368, 0.2106, 0.4483, 0.1726, 0.06321, 0.2106, 0.05171, 0.2106, 0.05171, 0.1726, 0.06321, 0.4181, 0.3623, 0.393, 0.393, 0.393, 0.393, 0.4181, 0.3623, 0.25, 0.4522, 0.2106, 0.4483, 0.2106, 0.4483, 0.25, 0.4522, 0.1377, 0.0819, 0.1726, 0.06321, 0.1726, 0.06321, 0.1377, 0.0819, 0.4368, 0.3274, 0.4181, 0.3623, 0.4181, 0.3623, 0.4368, 0.3274, 0.107, 0.107, 0.1377, 0.0819, 0.1377, 0.0819, 0.107, 0.107, 0.4483, 0.2894, 0.4368, 0.3274, 0.4368, 0.3274, 0.4483, 0.2894, 0.0819, 0.1377, 0.107, 0.107, 0.107, 0.107, 0.0819, 0.1377, 0.4522, 0.25, 0.4483, 0.2894, 0.4483, 0.2894, 0.4522, 0.25, 0.06321, 0.1726, 0.0819, 0.1377, 0.0819, 0.1377, 0.06321, 0.1726, 0.4483, 0.2106, 0.4522, 0.25, 0.4522, 0.25, 0.4483, 0.2106, 0.05171, 0.2106, 0.06321, 0.1726, 0.06321, 0.1726, 0.05171, 0.2106, 0.4368, 0.1726, 0.4483, 0.2106, 0.4483, 0.2106, 0.4368, 0.1726, 0.04782, 0.25, 0.05171, 0.2106, 0.05171, 0.2106, 0.04782, 0.25, 0.4181, 0.1377, 0.4368, 0.1726, 0.4368, 0.1726, 0.4181, 0.1377, 0.05171, 0.2894, 0.04782, 0.25, 0.04782, 0.25, 0.05171, 0.2894, 0.393, 0.107, 0.4181, 0.1377, 0.4181, 0.1377, 0.393, 0.107, 0.06321, 0.3274, 0.05171, 0.2894, 0.05171, 0.2894, 0.06321, 0.3274, 0.3623, 0.0819, 0.393, 0.107, 0.393, 0.107, 0.3623, 0.0819, 0.0819, 0.3623, 0.06321, 0.3274, 0.06321, 0.3274, 0.0819, 0.3623, 0.3274, 0.06321, 0.3623, 0.0819, 0.3623, 0.0819, 0.3274, 0.06321, 0.2894, 0.4483, 0.25, 0.4522, 0.2106, 0.4483, 0.1726, 0.4368, 0.1377, 0.4181, 0.107, 0.393, 0.0819, 0.3623, 0.06321, 0.3274, 0.05171, 0.2894, 0.04782, 0.25, 0.05171, 0.2106, 0.06321, 0.1726, 0.0819, 0.1377, 0.107, 0.107, 0.1377, 0.0819, 0.1726, 0.06321, 0.2106, 0.05171, 0.25, 0.04782, 0.2894, 0.05171, 0.3274, 0.06321, 0.3623, 0.0819, 0.393, 0.107, 0.4181, 0.1377, 0.4368, 0.1726, 0.4483, 0.2106, 0.4522, 0.25, 0.4483, 0.2894, 0.4368, 0.3274, 0.4181, 0.3623, 0.393, 0.393, 0.3623, 0.4181, 0.3274, 0.4368])
me_cylinder_002.use_remesh_fix_poles = True
me_cylinder_002.use_remesh_preserve_attributes = False
me_cylinder_002.use_mirror_vertex_groups = False
me_cylinder_002.update()
me_cylinder_001 = bpy.data.meshes.new('Cylinder.001')
me_cylinder_001.from_pydata([(1.085e-07, 1.898, 0.2981), (0.05816, 1.898, 0.2924), (0.1141, 1.898, 0.2754), (0.1656, 1.898, 0.2479), (0.2108, 1.898, 0.2108), (0.2479, 1.898, 0.1656), (0.2754, 1.898, 0.1141), (0.2924, 1.898, 0.05816), (0.2981, 1.898, 4.007e-07), (0.2924, 1.898, -0.05816), (0.2754, 1.898, -0.1141), (0.2479, 1.898, -0.1656), (0.2108, 1.898, -0.2108), (0.1656, 1.898, -0.2479), (0.1141, 1.898, -0.2754), (0.05816, 1.898, -0.2924), (2.356e-08, 1.898, -0.2981), (-0.05816, 1.898, -0.2924), (-0.1141, 1.898, -0.2754), (-0.1656, 1.898, -0.2479), (-0.2108, 1.898, -0.2108), (-0.2479, 1.898, -0.1656), (-0.2754, 1.898, -0.1141), (-0.2924, 1.898, -0.05816), (-0.2981, 1.898, 6.724e-07), (-0.2924, 1.898, 0.05816), (-0.2754, 1.898, 0.1141), (-0.2479, 1.898, 0.1656), (-0.2108, 1.898, 0.2108), (-0.1656, 1.898, 0.2479), (-0.1141, 1.898, 0.2754), (-0.05816, 1.898, 0.2924)], [], [(0, 1, 2, 3, 4, 5, 6, 7, 8, 9, 10, 11, 12, 13, 14, 15, 16, 17, 18, 19, 20, 21, 22, 23, 24, 25, 26, 27, 28, 29, 30, 31)])
_uv = me_cylinder_001.uv_layers.new(name='UVMap')
_uv.uv.foreach_set('vector', [0.75, 0.4595, 0.7909, 0.4554, 0.8302, 0.4435, 0.8664, 0.4242, 0.8981, 0.3981, 0.9242, 0.3664, 0.9435, 0.3302, 0.9554, 0.2909, 0.9595, 0.25, 0.9554, 0.2091, 0.9435, 0.1698, 0.9242, 0.1336, 0.8981, 0.1019, 0.8664, 0.07584, 0.8302, 0.05648, 0.7909, 0.04456, 0.75, 0.04054, 0.7091, 0.04456, 0.6698, 0.05648, 0.6336, 0.07584, 0.6019, 0.1019, 0.5758, 0.1336, 0.5565, 0.1698, 0.5446, 0.2091, 0.5405, 0.25, 0.5446, 0.2909, 0.5565, 0.3302, 0.5758, 0.3664, 0.6019, 0.3981, 0.6336, 0.4242, 0.6698, 0.4435, 0.7091, 0.4554])
me_cylinder_001.use_remesh_fix_poles = True
me_cylinder_001.use_remesh_preserve_attributes = False
me_cylinder_001.use_mirror_vertex_groups = False
me_cylinder_001.update()

# ---- objects
ob_primitivebody = bpy.data.objects.new('PrimitiveBody', me_cylinder_003)
ob_thrustercone = bpy.data.objects.new('ThrusterCone', me_cylinder_002)
ob_thrustervent = bpy.data.objects.new('ThrusterVent', me_cylinder_001)

# ---- transforms, parenting, visibility, modifiers, constraints
ob_primitivebody.location = (0.0, 0.0, 0.0)
ob_primitivebody.lineart.crease_threshold = 0.0
ob_thrustercone.parent = ob_primitivebody
ob_thrustercone.location = (-1.865e-07, -1.681, -3.176e-08)
ob_thrustercone.lineart.crease_threshold = 0.0
ob_thrustervent.parent = ob_primitivebody
ob_thrustervent.location = (7.672e-07, -0.2771, -1.645e-07)
ob_thrustervent.lineart.crease_threshold = 0.0

# ---- collection membership
col_collection.objects.link(ob_primitivebody)
col_collection.objects.link(ob_thrustercone)
col_collection.objects.link(ob_thrustervent)

# ---- scene / render settings (as saved in the file)
scene.frame_start = 1; scene.frame_end = 250; scene.frame_set(1)
scene.render.engine = 'BLENDER_EEVEE_NEXT'
scene.cycles.use_denoising = False
scene.cycles.samples = 128
scene.cycles.sampling_pattern = 'TABULATED_SOBOL'
scene.cycles.use_adaptive_sampling = False
scene.cycles.use_light_tree = False
scene.view_settings.view_transform = 'Filmic'
bpy.context.view_layer.update()

# ---- added for rendering (the .blend has no active camera and no usable light): camera, sun
cam_auto = bpy.data.cameras.new('AutoCamera')
cam_auto.lens = 50.0
cam_auto.sensor_width = 36.0
cam_auto.clip_end = 1000.0
ob_auto_camera = bpy.data.objects.new('AutoCamera', cam_auto)
scene.collection.objects.link(ob_auto_camera)
ob_auto_camera.location = (4.11126, -5.33723, 3.289)
ob_auto_camera.rotation_euler = (1.09748, -7.21219e-08, 0.694738)
scene.camera = ob_auto_camera
light_auto_sun = bpy.data.lights.new('AutoSun', 'SUN')
light_auto_sun.energy = 3.0
light_auto_sun.angle = 0.0523599
ob_auto_sun = bpy.data.objects.new('AutoSun', light_auto_sun)
scene.collection.objects.link(ob_auto_sun)
ob_auto_sun.rotation_euler = (0.872665, 0.174533, 0.523599)
bpy.context.view_layer.update()
